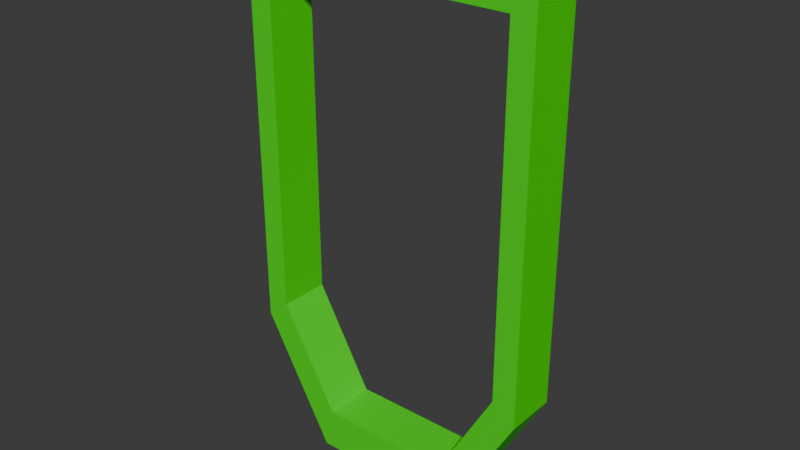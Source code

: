 # Source: Outline.blend  (saved by Blender 4.2.67; exported with 4.5.12 LTS)
import bpy
from mathutils import Matrix  # noqa: F401  (used for matrix-valued properties, if any)

bpy.ops.wm.read_factory_settings(use_empty=True)
scene = bpy.context.scene
scene.name = 'Scene'

# ---- collections
col_berceau = bpy.data.collections.new('Berceau'); scene.collection.children.link(col_berceau)

# ---- materials (node trees are filled in below, after node groups)
mat_cadre = bpy.data.materials.new('cadre')
mat_int_rieurcadre = bpy.data.materials.new('IntérieurCadre')

# ---- material node trees
mat_cadre.use_nodes = True; mat_cadre.node_tree.nodes.clear()
_N = mat_cadre.node_tree.nodes; _L = mat_cadre.node_tree.links
n0 = _N.new('ShaderNodeBsdfPrincipled'); n0.name = 'Principled BSDF'; n0.location = (10, 300)
n0.inputs[0].default_value = (0.03855, 0.8001, 0.0, 1.0)
n1 = _N.new('ShaderNodeOutputMaterial'); n1.name = 'Material Output'; n1.location = (300, 300)
_L.new(n0.outputs[0], n1.inputs[0])
n1.is_active_output = True
mat_int_rieurcadre.use_nodes = True; mat_int_rieurcadre.node_tree.nodes.clear()
_N = mat_int_rieurcadre.node_tree.nodes; _L = mat_int_rieurcadre.node_tree.links
n0 = _N.new('ShaderNodeBsdfPrincipled'); n0.name = 'Principled BSDF'; n0.location = (10, 300)
n0.inputs[0].default_value = (0.0, 0.001046, 0.8004, 1.0)
n1 = _N.new('ShaderNodeOutputMaterial'); n1.name = 'Material Output'; n1.location = (300, 300)
_L.new(n0.outputs[0], n1.inputs[0])
n1.is_active_output = True

# ---- world
world_world = bpy.data.worlds.new('World'); scene.world = world_world
world_world.use_nodes = True; world_world.node_tree.nodes.clear()
_N = world_world.node_tree.nodes; _L = world_world.node_tree.links
n0 = _N.new('ShaderNodeOutputWorld'); n0.name = 'World Output'; n0.location = (300, 300)
n1 = _N.new('ShaderNodeBackground'); n1.name = 'Background'; n1.location = (10, 300)
n1.inputs[0].default_value = (0.05088, 0.05088, 0.05088, 1.0)
_L.new(n1.outputs[0], n0.inputs[0])
n0.is_active_output = True
world_world.color = (0.05088, 0.05088, 0.05088)
world_world.sun_shadow_jitter_overblur = 0.0

# ---- meshes
me_cube = bpy.data.meshes.new('Cube')
me_cube.from_pydata([(-0.8424, -0.4045, -1.0), (-0.8424, -0.4045, 1.0), (-0.8424, 0.8424, -1.0), (-0.8424, 0.8424, 1.0), (0.8424, -0.4073, -1.0), (0.8424, -0.4073, 1.0), (0.8424, 0.8424, -1.0), (0.8424, 0.8424, 1.0), (0.3258, 0.9259, -1.0), (-0.3408, 0.9259, -1.0), (-0.3408, 0.9259, 1.0), (0.3258, 0.9259, 1.0), (-0.4829, -0.8643, -1.0), (0.4886, -0.8643, -1.0), (0.4886, -0.8643, 1.0), (-0.4829, -0.8643, 1.0), (-1.0, 1.0, -1.0), (-1.0, -0.4718, -1.0), (-1.0, -0.4718, 1.0), (-1.0, 1.0, 1.0), (-0.3408, 1.0, -1.0), (0.3258, 1.0, 1.0), (1.0, 1.0, 1.0), (1.0, -0.4742, -1.0), (1.0, 1.0, -1.0), (1.0, -0.4742, 1.0), (0.5185, -0.9385, -1.0), (-0.5127, -0.9385, 1.0), (0.3258, 1.0, -1.0), (-0.3408, 1.0, 1.0), (-0.5127, -0.9385, -1.0), (0.5185, -0.9385, 1.0), (-0.9259, 0.9259, -1.0), (-0.9259, -0.4401, -1.0), (-0.9259, -0.4401, 1.0), (-0.9259, 0.9259, 1.0), (-0.3408, 0.8424, -1.0), (0.3258, 0.8424, 1.0), (0.9259, 0.9259, 1.0), (0.9259, -0.4427, -1.0), (0.9259, 0.9259, -1.0), (0.9259, -0.4427, 1.0), (0.4549, -0.7809, -1.0), (-0.4494, -0.7809, 1.0), (0.3258, 0.8424, -1.0), (-0.3408, 0.8424, 1.0), (-0.4494, -0.7809, -1.0), (0.4549, -0.7809, 1.0), (-0.8424, 0.8424, -1.0), (-0.8424, -0.4045, -1.0), (-0.8424, -0.4045, 1.0), (-0.8424, 0.8424, 1.0), (-0.3408, 0.8424, -1.0), (0.3258, 0.8424, 1.0), (0.8424, 0.8424, 1.0), (0.8424, -0.4073, -1.0), (0.8424, 0.8424, -1.0), (0.8424, -0.4073, 1.0), (0.4549, -0.7809, -1.0), (-0.4494, -0.7809, 1.0), (0.3258, 0.8424, -1.0), (-0.3408, 0.8424, 1.0), (-0.4494, -0.7809, -1.0), (0.4549, -0.7809, 1.0)], [(4, 42)], [(17, 18, 19, 16), (28, 21, 22, 24), (24, 22, 25, 23), (30, 27, 18, 17), (23, 25, 31, 26), (26, 31, 27, 30), (16, 19, 29, 20), (20, 29, 21, 28), (32, 33, 17, 16), (34, 35, 19, 18), (9, 32, 16, 20), (11, 38, 22, 21), (39, 40, 24, 23), (38, 41, 25, 22), (13, 39, 23, 26), (15, 34, 18, 27), (40, 8, 28, 24), (8, 9, 20, 28), (35, 10, 29, 19), (10, 11, 21, 29), (33, 12, 30, 17), (12, 13, 26, 30), (41, 14, 31, 25), (14, 15, 27, 31), (48, 49, 33, 32), (50, 51, 35, 34), (36, 48, 32, 9), (37, 54, 38, 11), (55, 56, 40, 39), (54, 57, 41, 38), (42, 55, 39, 13), (43, 50, 34, 15), (56, 44, 8, 40), (44, 36, 9, 8), (51, 45, 10, 35), (45, 37, 11, 10), (49, 46, 12, 33), (46, 42, 13, 12), (57, 47, 14, 41), (47, 43, 15, 14), (2, 0, 49, 48), (1, 3, 51, 50), (52, 2, 48, 36), (53, 7, 54, 37), (4, 6, 56, 55), (7, 5, 57, 54), (58, 4, 55, 42), (59, 1, 50, 43), (6, 60, 44, 56), (60, 52, 36, 44), (3, 61, 45, 51), (61, 53, 37, 45), (0, 62, 46, 49), (62, 58, 42, 46), (5, 63, 47, 57), (63, 59, 43, 47), (2, 3, 1, 0), (3, 2, 6, 7), (4, 5, 7, 6), (62, 49, 50, 59), (62, 59, 63, 58), (57, 55, 58, 63)])
_uv = me_cube.uv_layers.new(name='UVMap')
_uv.uv.foreach_set('vector', [0.375, 0.0, 0.625, 0.0, 0.625, 0.25, 0.375, 0.25, 0.375, 0.4157, 0.625, 0.4157, 0.625, 0.5, 0.375, 0.5, 0.375, 0.5, 0.625, 0.5, 0.625, 0.75, 0.375, 0.75, 0.375, 0.9176, 0.625, 0.9176, 0.625, 1.0, 0.375, 1.0, 0.375, 0.75, 0.625, 0.75, 0.625, 0.8343, 0.375, 0.8343, 0.375, 0.8343, 0.625, 0.8343, 0.625, 0.9176, 0.375, 0.9176, 0.375, 0.25, 0.625, 0.25, 0.625, 0.3324, 0.375, 0.3324, 0.375, 0.3324, 0.625, 0.3324, 0.625, 0.4157, 0.375, 0.4157, 0.1345, 0.5117, 0.1367, 0.7357, 0.125, 0.75, 0.125, 0.5, 0.8633, 0.7357, 0.8655, 0.5117, 0.875, 0.5, 0.875, 0.75, 0.2081, 0.5096, 0.1345, 0.5117, 0.125, 0.5, 0.2074, 0.5, 0.7101, 0.5096, 0.6345, 0.5117, 0.625, 0.5, 0.7093, 0.5, 0.363, 0.7358, 0.3655, 0.5117, 0.375, 0.5, 0.375, 0.75, 0.6345, 0.5117, 0.637, 0.7358, 0.625, 0.75, 0.625, 0.5, 0.2888, 0.7404, 0.363, 0.7358, 0.375, 0.75, 0.2907, 0.75, 0.7906, 0.7404, 0.8633, 0.7357, 0.875, 0.75, 0.7926, 0.75, 0.3655, 0.5117, 0.2899, 0.5096, 0.2907, 0.5, 0.375, 0.5, 0.2899, 0.5096, 0.2081, 0.5096, 0.2074, 0.5, 0.2907, 0.5, 0.8655, 0.5117, 0.7919, 0.5096, 0.7926, 0.5, 0.875, 0.5, 0.7919, 0.5096, 0.7101, 0.5096, 0.7093, 0.5, 0.7926, 0.5, 0.1367, 0.7357, 0.2094, 0.7404, 0.2074, 0.75, 0.125, 0.75, 0.2094, 0.7404, 0.2888, 0.7404, 0.2907, 0.75, 0.2074, 0.75, 0.637, 0.7358, 0.7112, 0.7404, 0.7093, 0.75, 0.625, 0.75, 0.7112, 0.7404, 0.7906, 0.7404, 0.7926, 0.75, 0.7093, 0.75, 0.1454, 0.5242, 0.1494, 0.7208, 0.1367, 0.7357, 0.1345, 0.5117, 0.8506, 0.7208, 0.8546, 0.5242, 0.8655, 0.5117, 0.8633, 0.7357, 0.209, 0.5203, 0.1454, 0.5242, 0.1345, 0.5117, 0.2081, 0.5096, 0.711, 0.5203, 0.6455, 0.5241, 0.6345, 0.5117, 0.7101, 0.5096, 0.35, 0.7209, 0.3545, 0.5241, 0.3655, 0.5117, 0.363, 0.7358, 0.6455, 0.5241, 0.65, 0.7209, 0.637, 0.7358, 0.6345, 0.5117, 0.2866, 0.7297, 0.35, 0.7209, 0.363, 0.7358, 0.2888, 0.7404, 0.7883, 0.7297, 0.8506, 0.7208, 0.8633, 0.7357, 0.7906, 0.7404, 0.3545, 0.5241, 0.289, 0.5203, 0.2899, 0.5096, 0.3655, 0.5117, 0.289, 0.5203, 0.209, 0.5203, 0.2081, 0.5096, 0.2899, 0.5096, 0.8546, 0.5242, 0.791, 0.5203, 0.7919, 0.5096, 0.8655, 0.5117, 0.791, 0.5203, 0.711, 0.5203, 0.7101, 0.5096, 0.7919, 0.5096, 0.1494, 0.7208, 0.2117, 0.7297, 0.2094, 0.7404, 0.1367, 0.7357, 0.2117, 0.7297, 0.2866, 0.7297, 0.2888, 0.7404, 0.2094, 0.7404, 0.65, 0.7209, 0.7134, 0.7297, 0.7112, 0.7404, 0.637, 0.7358, 0.7134, 0.7297, 0.7883, 0.7297, 0.7906, 0.7404, 0.7112, 0.7404, 0.1454, 0.5242, 0.1494, 0.7208, 0.1494, 0.7208, 0.1454, 0.5242, 0.8506, 0.7208, 0.8546, 0.5242, 0.8546, 0.5242, 0.8506, 0.7208, 0.209, 0.5203, 0.1454, 0.5242, 0.1454, 0.5242, 0.209, 0.5203, 0.711, 0.5203, 0.6455, 0.5241, 0.6455, 0.5241, 0.711, 0.5203, 0.35, 0.7209, 0.3545, 0.5241, 0.3545, 0.5241, 0.35, 0.7209, 0.6455, 0.5241, 0.65, 0.7209, 0.65, 0.7209, 0.6455, 0.5241, 0.2866, 0.7297, 0.35, 0.7209, 0.35, 0.7209, 0.2866, 0.7297, 0.7883, 0.7297, 0.8506, 0.7208, 0.8506, 0.7208, 0.7883, 0.7297, 0.3545, 0.5241, 0.289, 0.5203, 0.289, 0.5203, 0.3545, 0.5241, 0.289, 0.5203, 0.209, 0.5203, 0.209, 0.5203, 0.289, 0.5203, 0.8546, 0.5242, 0.791, 0.5203, 0.791, 0.5203, 0.8546, 0.5242, 0.791, 0.5203, 0.711, 0.5203, 0.711, 0.5203, 0.791, 0.5203, 0.1494, 0.7208, 0.2117, 0.7297, 0.2117, 0.7297, 0.1494, 0.7208, 0.2117, 0.7297, 0.2866, 0.7297, 0.2866, 0.7297, 0.2117, 0.7297, 0.65, 0.7209, 0.7134, 0.7297, 0.7134, 0.7297, 0.65, 0.7209, 0.7134, 0.7297, 0.7883, 0.7297, 0.7883, 0.7297, 0.7134, 0.7297, 0.1454, 0.5242, 0.8546, 0.5242, 0.8506, 0.7208, 0.0, 0.0, 0.8546, 0.5242, 0.1454, 0.5242, 0.0, 0.0, 0.0, 0.0, 0.35, 0.7209, 0.0, 0.0, 0.6455, 0.5241, 0.0, 0.0, 0.0, 0.0, 0.0, 0.0, 0.0, 0.0, 0.0, 0.0, 0.0, 0.0, 0.0, 0.0, 0.7134, 0.7297, 0.2866, 0.7297, 0.0, 0.0, 0.0, 0.0, 0.2866, 0.7297, 0.7134, 0.7297])
me_cube.materials.append(mat_cadre)
me_cube.materials.append(mat_int_rieurcadre)
me_cube.update()

# ---- objects
ob_cadre = bpy.data.objects.new('Cadre', me_cube)

# ---- transforms, parenting, visibility, modifiers, constraints
ob_cadre.location = (0.0, 0.0, 0.0)
ob_cadre.rotation_euler = (1.571, 0.0, 0.0)
ob_cadre.scale = (1.211, 2.237, 0.209)

# ---- collection membership
col_berceau.objects.link(ob_cadre)

# ---- scene / render settings (as saved in the file)
scene.frame_start = 1; scene.frame_end = 250; scene.frame_set(1)
scene.render.engine = 'BLENDER_EEVEE_NEXT'
bpy.context.view_layer.update()

# ---- added for rendering (the .blend has no active camera and no usable light): camera, sun
cam_auto = bpy.data.cameras.new('AutoCamera')
cam_auto.lens = 50.0
cam_auto.sensor_width = 36.0
cam_auto.clip_end = 1000.0
ob_auto_camera = bpy.data.objects.new('AutoCamera', cam_auto)
scene.collection.objects.link(ob_auto_camera)
ob_auto_camera.location = (4.61236, -5.53484, 3.75871)
ob_auto_camera.rotation_euler = (1.09748, -7.21219e-08, 0.694738)
scene.camera = ob_auto_camera
light_auto_sun = bpy.data.lights.new('AutoSun', 'SUN')
light_auto_sun.energy = 3.0
light_auto_sun.angle = 0.0523599
ob_auto_sun = bpy.data.objects.new('AutoSun', light_auto_sun)
scene.collection.objects.link(ob_auto_sun)
ob_auto_sun.rotation_euler = (0.872665, 0.174533, 0.523599)
bpy.context.view_layer.update()
